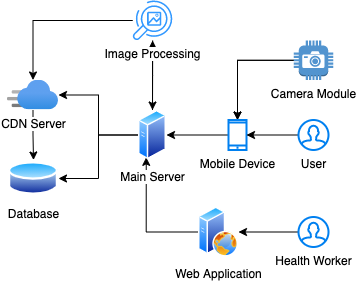

The diagram above was exported from draw.io. Its source (the exported page's mxGraphModel, read from the mxfile embedded in the PNG):
<mxGraphModel dx="946" dy="463" grid="1" gridSize="10" guides="1" tooltips="1" connect="1" arrows="1" fold="1" page="1" pageScale="1" pageWidth="850" pageHeight="1100" math="0" shadow="0">
  <root>
    <mxCell id="0" />
    <mxCell id="1" parent="0" />
    <mxCell id="_B05RY6kH4zuJvDFAzJY-19" value="" style="edgeStyle=orthogonalEdgeStyle;rounded=0;orthogonalLoop=1;jettySize=auto;html=1;" parent="1" source="_B05RY6kH4zuJvDFAzJY-4" target="_B05RY6kH4zuJvDFAzJY-15" edge="1">
      <mxGeometry relative="1" as="geometry" />
    </mxCell>
    <mxCell id="_B05RY6kH4zuJvDFAzJY-23" value="" style="edgeStyle=orthogonalEdgeStyle;rounded=0;orthogonalLoop=1;jettySize=auto;html=1;" parent="1" source="_B05RY6kH4zuJvDFAzJY-15" target="_B05RY6kH4zuJvDFAzJY-4" edge="1">
      <mxGeometry relative="1" as="geometry" />
    </mxCell>
    <mxCell id="03vQcp622PhGMWALAnsj-6" style="edgeStyle=orthogonalEdgeStyle;rounded=0;orthogonalLoop=1;jettySize=auto;html=1;exitX=0;exitY=0.5;exitDx=0;exitDy=0;entryX=0.25;entryY=1;entryDx=0;entryDy=0;" edge="1" parent="1" source="03vQcp622PhGMWALAnsj-1" target="_B05RY6kH4zuJvDFAzJY-4">
      <mxGeometry relative="1" as="geometry" />
    </mxCell>
    <mxCell id="_B05RY6kH4zuJvDFAzJY-11" value="" style="edgeStyle=orthogonalEdgeStyle;rounded=0;orthogonalLoop=1;jettySize=auto;html=1;" parent="1" source="_B05RY6kH4zuJvDFAzJY-4" target="_B05RY6kH4zuJvDFAzJY-5" edge="1">
      <mxGeometry relative="1" as="geometry" />
    </mxCell>
    <mxCell id="_B05RY6kH4zuJvDFAzJY-18" value="" style="edgeStyle=orthogonalEdgeStyle;rounded=0;orthogonalLoop=1;jettySize=auto;html=1;" parent="1" source="_B05RY6kH4zuJvDFAzJY-4" target="_B05RY6kH4zuJvDFAzJY-17" edge="1">
      <mxGeometry relative="1" as="geometry" />
    </mxCell>
    <mxCell id="_B05RY6kH4zuJvDFAzJY-4" value="Main Server" style="aspect=fixed;perimeter=ellipsePerimeter;html=1;align=center;shadow=0;dashed=0;spacingTop=3;image;image=img/lib/active_directory/generic_server.svg;" parent="1" vertex="1">
      <mxGeometry x="360" y="158.5" width="28.000000000000004" height="50" as="geometry" />
    </mxCell>
    <mxCell id="_B05RY6kH4zuJvDFAzJY-5" value="Database" style="aspect=fixed;perimeter=ellipsePerimeter;html=1;align=center;shadow=0;dashed=0;spacingTop=3;image;image=img/lib/active_directory/database.svg;" parent="1" vertex="1">
      <mxGeometry x="230" y="208.5" width="50" height="37" as="geometry" />
    </mxCell>
    <mxCell id="_B05RY6kH4zuJvDFAzJY-10" value="" style="edgeStyle=orthogonalEdgeStyle;rounded=0;orthogonalLoop=1;jettySize=auto;html=1;" parent="1" source="_B05RY6kH4zuJvDFAzJY-6" target="_B05RY6kH4zuJvDFAzJY-4" edge="1">
      <mxGeometry relative="1" as="geometry" />
    </mxCell>
    <mxCell id="_B05RY6kH4zuJvDFAzJY-6" value="Mobile Device" style="html=1;verticalLabelPosition=bottom;align=center;labelBackgroundColor=#ffffff;verticalAlign=top;strokeWidth=2;strokeColor=#0080F0;shadow=0;dashed=0;shape=mxgraph.ios7.icons.smartphone;" parent="1" vertex="1">
      <mxGeometry x="450" y="168.5" width="18" height="30" as="geometry" />
    </mxCell>
    <mxCell id="_B05RY6kH4zuJvDFAzJY-8" style="edgeStyle=orthogonalEdgeStyle;rounded=0;orthogonalLoop=1;jettySize=auto;html=1;" parent="1" source="_B05RY6kH4zuJvDFAzJY-7" target="_B05RY6kH4zuJvDFAzJY-6" edge="1">
      <mxGeometry relative="1" as="geometry" />
    </mxCell>
    <mxCell id="_B05RY6kH4zuJvDFAzJY-7" value="User" style="html=1;verticalLabelPosition=bottom;align=center;labelBackgroundColor=#ffffff;verticalAlign=top;strokeWidth=2;strokeColor=#0080F0;shadow=0;dashed=0;shape=mxgraph.ios7.icons.user;" parent="1" vertex="1">
      <mxGeometry x="520" y="168.5" width="30" height="30" as="geometry" />
    </mxCell>
    <mxCell id="_B05RY6kH4zuJvDFAzJY-13" value="" style="edgeStyle=orthogonalEdgeStyle;rounded=0;orthogonalLoop=1;jettySize=auto;html=1;" parent="1" source="_B05RY6kH4zuJvDFAzJY-12" target="_B05RY6kH4zuJvDFAzJY-6" edge="1">
      <mxGeometry relative="1" as="geometry" />
    </mxCell>
    <mxCell id="_B05RY6kH4zuJvDFAzJY-14" value="" style="edgeStyle=orthogonalEdgeStyle;rounded=0;orthogonalLoop=1;jettySize=auto;html=1;" parent="1" source="_B05RY6kH4zuJvDFAzJY-12" target="_B05RY6kH4zuJvDFAzJY-6" edge="1">
      <mxGeometry relative="1" as="geometry" />
    </mxCell>
    <mxCell id="_B05RY6kH4zuJvDFAzJY-12" value="Camera Module" style="outlineConnect=0;dashed=0;verticalLabelPosition=bottom;verticalAlign=top;align=center;html=1;shape=mxgraph.aws3.camera;fillColor=#5294CF;gradientColor=none;" parent="1" vertex="1">
      <mxGeometry x="515.25" y="89" width="39.5" height="39.5" as="geometry" />
    </mxCell>
    <mxCell id="_B05RY6kH4zuJvDFAzJY-22" value="" style="edgeStyle=orthogonalEdgeStyle;rounded=0;orthogonalLoop=1;jettySize=auto;html=1;" parent="1" source="_B05RY6kH4zuJvDFAzJY-15" target="_B05RY6kH4zuJvDFAzJY-17" edge="1">
      <mxGeometry relative="1" as="geometry" />
    </mxCell>
    <mxCell id="_B05RY6kH4zuJvDFAzJY-15" value="&lt;span style=&quot;background-color: rgb(255 , 255 , 255)&quot;&gt;Image Processing&lt;/span&gt;" style="outlineConnect=0;strokeColor=#6c8ebf;dashed=0;verticalLabelPosition=bottom;verticalAlign=top;align=center;html=1;fontSize=12;fontStyle=0;aspect=fixed;pointerEvents=1;shape=mxgraph.aws4.rekognition_image;fillColor=#3399FF;" parent="1" vertex="1">
      <mxGeometry x="354.26" y="49" width="39.49" height="40" as="geometry" />
    </mxCell>
    <mxCell id="03vQcp622PhGMWALAnsj-7" value="" style="edgeStyle=orthogonalEdgeStyle;rounded=0;orthogonalLoop=1;jettySize=auto;html=1;" edge="1" parent="1" source="_B05RY6kH4zuJvDFAzJY-17" target="_B05RY6kH4zuJvDFAzJY-5">
      <mxGeometry relative="1" as="geometry" />
    </mxCell>
    <mxCell id="_B05RY6kH4zuJvDFAzJY-17" value="CDN Server" style="aspect=fixed;html=1;points=[];align=center;image;fontSize=12;image=img/lib/azure2/app_services/CDN_Profiles.svg;fillColor=#3399FF;" parent="1" vertex="1">
      <mxGeometry x="229" y="128.5" width="51" height="30" as="geometry" />
    </mxCell>
    <mxCell id="03vQcp622PhGMWALAnsj-1" value="Web Application" style="aspect=fixed;perimeter=ellipsePerimeter;html=1;align=center;shadow=0;dashed=0;spacingTop=3;image;image=img/lib/active_directory/web_server.svg;" vertex="1" parent="1">
      <mxGeometry x="420" y="255.5" width="40" height="50" as="geometry" />
    </mxCell>
    <mxCell id="03vQcp622PhGMWALAnsj-4" value="" style="edgeStyle=orthogonalEdgeStyle;rounded=0;orthogonalLoop=1;jettySize=auto;html=1;" edge="1" parent="1" source="03vQcp622PhGMWALAnsj-2" target="03vQcp622PhGMWALAnsj-1">
      <mxGeometry relative="1" as="geometry" />
    </mxCell>
    <mxCell id="03vQcp622PhGMWALAnsj-2" value="Health Worker" style="html=1;verticalLabelPosition=bottom;align=center;labelBackgroundColor=#ffffff;verticalAlign=top;strokeWidth=2;strokeColor=#0080F0;shadow=0;dashed=0;shape=mxgraph.ios7.icons.user;" vertex="1" parent="1">
      <mxGeometry x="520" y="265.5" width="30" height="30" as="geometry" />
    </mxCell>
  </root>
</mxGraphModel>